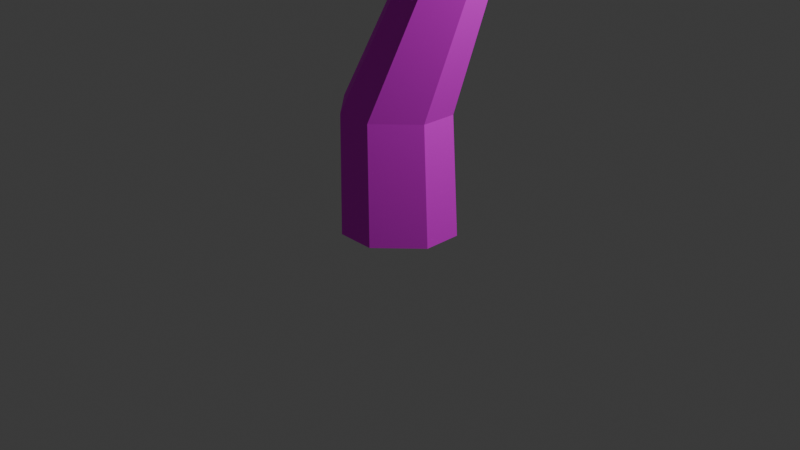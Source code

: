 # Source: tree1.blend  (saved by Blender 5.0.119; exported with 4.5.12 LTS)
import bpy
from mathutils import Matrix  # noqa: F401  (used for matrix-valued properties, if any)

bpy.ops.wm.read_factory_settings(use_empty=True)
scene = bpy.context.scene
scene.name = 'Scene'

# ---- collections
col_collection = bpy.data.collections.new('Collection'); scene.collection.children.link(col_collection)

# ---- images (referenced by path relative to the original .blend; pixels are not part of the script)
import os
ASSET_DIR = os.environ.get("B2B_ASSET_DIR", "")  # directory of the original .blend (textures are referenced by path, not embedded)
HERE = os.path.dirname(os.path.abspath(__file__))  # packed textures are extracted next to this script under _unpacked/

def load_image(name, relpath, width, height, colorspace="sRGB"):
    """Load a texture the original file referenced (path relative to the .blend, or extracted next to this script)."""
    p = next((c for c in (os.path.join(HERE, relpath), os.path.join(ASSET_DIR, relpath)) if relpath and os.path.exists(c)), "")
    if p:
        img = bpy.data.images.load(p, check_existing=True)
        img.name = name
    else:  # same state as the original file: an image datablock whose file is absent (Cycles renders it pink)
        img = bpy.data.images.new(name, width, height)
        img.source = "FILE"
        img.filepath = "//" + (relpath or name)
    img.colorspace_settings.name = colorspace
    return img
img_tree_png = load_image('tree.png', 'tree.png', 1024, 1024, 'sRGB')

# ---- materials (node trees are filled in below, after node groups)
mat_material_001 = bpy.data.materials.new('Material.001')

# ---- material node trees
mat_material_001.use_nodes = True; mat_material_001.node_tree.nodes.clear()
_N = mat_material_001.node_tree.nodes; _L = mat_material_001.node_tree.links
n0 = _N.new('ShaderNodeBsdfPrincipled'); n0.name = 'Principled BSDF'; n0.location = (-200, 100)
n0.inputs[2].default_value = 1.0
n0.inputs[10].default_value = 0.005
n1 = _N.new('ShaderNodeOutputMaterial'); n1.name = 'Material Output'; n1.location = (200, 100)
n2 = _N.new('ShaderNodeTexImage'); n2.name = 'Image Texture'; n2.location = (-490, 77)
n2.image = img_tree_png
n2.interpolation = 'Closest'
_L.new(n0.outputs[0], n1.inputs[0])
_L.new(n2.outputs[0], n0.inputs[0])
_L.new(n2.outputs[1], n0.inputs[4])
n1.is_active_output = True

# ---- world
world_world = bpy.data.worlds.new('World'); scene.world = world_world
world_world.use_nodes = True; world_world.node_tree.nodes.clear()
_N = world_world.node_tree.nodes; _L = world_world.node_tree.links
n0 = _N.new('ShaderNodeOutputWorld'); n0.name = 'World Output'; n0.location = (200, 100)
n1 = _N.new('ShaderNodeBackground'); n1.name = 'Background'; n1.location = (-200, 100)
n1.inputs[0].default_value = (0.05088, 0.05088, 0.05088, 1.0)
_L.new(n1.outputs[0], n0.inputs[0])
n0.is_active_output = True
world_world.color = (0.05088, 0.05088, 0.05088)
world_world.sun_shadow_jitter_overblur = 0.0

# ---- cameras
cam_camera = bpy.data.cameras.new('Camera')
cam_camera.clip_end = 100.0
cam_camera.ortho_scale = 7.314

# ---- lights
light_light = bpy.data.lights.new('Light', 'POINT')
light_light.energy = 1000.0
light_light.shadow_soft_size = 0.1

# ---- meshes
me_cube_003 = bpy.data.meshes.new('Cube.003')
me_cube_003.from_pydata([(-0.1536, -0.6322, -0.01205), (-0.5489, -0.237, -0.01205), (0.2778, 0.1412, 8.192), (-0.5489, 0.1703, -0.01205), (-0.1536, 0.5655, -0.01205), (0.6488, -0.237, -0.01205), (0.2536, -0.6322, -0.01205), (0.2536, 0.5655, -0.01205), (0.6488, 0.1703, -0.01205), (0.1367, -0.3441, 4.237), (-0.06946, -0.138, 4.237), (0.102, 0.261, 4.212), (-0.06946, 0.07441, 4.237), (0.5552, 0.07441, 4.237), (0.409, 0.2578, 4.256), (0.349, -0.3441, 4.237), (0.5552, -0.138, 4.237), (-0.3149, -0.4829, 5.369), (-0.171, -0.06476, 6.896), (-0.49, -0.1275, 5.369), (-0.2415, 0.07991, 6.915), (-0.1346, 0.04756, 5.369), (-0.09915, 0.1508, 6.921), (0.04049, -0.3078, 5.369), (-0.02866, 0.006132, 6.902), (-0.2414, 0.006568, 6.906), (-0.49, -0.3078, 5.369), (-0.1715, 0.151, 6.922), (-0.3149, 0.04756, 5.369), (-0.02881, 0.07948, 6.911), (0.04049, -0.1275, 5.369), (-0.09872, -0.06491, 6.894), (-0.1346, -0.4829, 5.369), (0.1262, -0.01779, 2.684), (-0.5015, -0.264, 1.261), (0.403, 0.5442, 2.684), (-0.1335, 0.4833, 1.261), (0.9651, 0.2674, 2.684), (0.6138, 0.1152, 1.261), (0.6883, -0.2946, 2.684), (0.2457, -0.6321, 1.261), (-0.1335, -0.6321, 1.261), (0.403, -0.2946, 2.684), (-0.5015, 0.1152, 1.261), (0.1262, 0.2674, 2.684), (0.2457, 0.4833, 1.261), (0.6883, 0.5442, 2.684), (0.6138, -0.264, 1.261), (0.9651, -0.01779, 2.684), (-0.273, -0.3607, 5.893), (-0.426, -0.05016, 5.893), (-0.1154, 0.1028, 5.893), (0.03753, -0.2078, 5.893), (-0.426, -0.2078, 5.893), (-0.273, 0.1028, 5.893), (0.03753, -0.05016, 5.893), (-0.1154, -0.3607, 5.893), (0.05363, -0.06774, 5.756), (-0.002882, -0.009749, 5.861), (0.05528, -0.1039, 5.541), (-0.01416, -0.07284, 5.401), (-0.1472, 0.05867, 5.493), (-0.08856, 0.001557, 5.401), (-0.1351, 0.08816, 5.739), (-0.05249, 0.03986, 5.861), (0.3726, 0.2323, 5.922), (0.3362, 0.2884, 5.816), (0.4486, 0.2751, 5.58), (0.3825, 0.3044, 5.634), (0.5073, 0.2184, 5.591), (0.5291, 0.1725, 5.709), (0.4118, 0.1944, 5.929), (0.479, 0.1664, 5.866), (0.7831, 0.8829, 6.198), (0.207, 0.1604, 4.729), (-0.2452, -0.009949, 4.71), (-0.05202, -0.4021, 4.71), (0.147, -0.4021, 4.71), (0.3401, -0.009949, 4.71), (-0.08672, 0.1636, 4.684), (-0.2452, -0.2089, 4.71), (0.3401, -0.2089, 4.71), (0.2057, -0.3852, 4.572), (0.2269, -0.3221, 4.71), (0.4316, -0.2616, 4.237), (0.292, -0.3604, 4.37), (0.26, -0.289, 4.71), (0.4028, -0.1882, 4.572), (0.4595, -0.2336, 4.237), (0.477, -0.1638, 4.409), (0.3949, -0.3374, 4.027), (0.6062, -0.123, 4.044), (0.6605, -0.7153, 4.872), (0.6617, -0.7744, 4.784), (0.7518, -0.7798, 4.667), (0.8734, -0.7261, 4.598), (0.6854, -0.6924, 4.875), (0.8862, -0.6392, 4.709), (0.8101, -0.6379, 4.803), (0.8944, -0.7068, 4.6), (0.9751, -1.512, 5.677), (-0.2452, -0.1377, 4.71), (-0.43, -0.2836, 5.207), (-0.49, -0.2371, 5.369), (-0.2975, -0.03506, 4.851), (-0.2452, -0.07827, 4.71), (-0.4431, -0.105, 5.243), (-0.49, -0.1724, 5.369), (-0.2928, -0.2282, 4.838), (-0.9884, -0.1469, 4.81), (-0.9418, -0.2292, 4.95), (-0.8615, -0.2724, 5.168), (-0.8301, -0.218, 5.34), (-0.9986, -0.08832, 4.809), (-0.9717, -0.03827, 4.959), (-0.8411, -0.1542, 5.339), (-0.8833, -0.09454, 5.202), (-1.618, -0.4415, 5.52), (-1.55, -0.4795, 5.555), (-1.393, -0.4733, 5.67), (-1.336, -0.4308, 5.726), (-1.628, -0.4081, 5.524), (-1.579, -0.3696, 5.573), (-1.347, -0.3944, 5.731), (-1.409, -0.3693, 5.695), (-1.702, -0.7943, 6.333), (-0.2725, -0.2856, 6.07), (-0.4119, -0.002482, 6.073), (-0.1291, 0.1369, 6.074), (0.01027, -0.1462, 6.071), (-0.4118, -0.1462, 6.072), (-0.2726, 0.1369, 6.075), (0.01024, -0.002554, 6.073), (-0.129, -0.2857, 6.07), (-0.4189, -0.177, 5.982), (-0.3495, -0.2842, 5.893), (-0.2728, -0.3232, 5.981), (-0.3422, -0.2159, 6.071), (-0.7598, -0.4412, 6.158), (-0.3986, -0.1973, 5.982), (-0.3487, -0.2767, 5.912), (-0.2931, -0.3028, 5.982), (-0.343, -0.2234, 6.051), (-0.3825, -0.2329, 5.936), (-0.313, -0.3025, 5.936), (-0.3092, -0.2673, 6.028), (-0.3787, -0.1977, 6.028), (0.007615, 0.2123, 4.448), (0.2555, 0.2594, 4.234), (0.06013, 0.162, 4.707), (0.308, 0.2091, 4.492), (0.1434, 1.052, 4.535), (0.308, 0.2091, 4.492), (0.2555, 0.2594, 4.234), (0.007665, 0.2123, 4.448), (0.06015, 0.162, 4.707), (0.3207, 0.242, 4.327), (0.1238, 0.2439, 4.299), (-0.005043, 0.1793, 4.613), (0.1919, 0.1774, 4.641), (0.2271, 1.103, 4.455), (0.2363, 1.159, 4.365), (0.1893, 1.189, 4.315), (0.09424, 1.166, 4.35), (0.01049, 1.114, 4.43), (0.001318, 1.058, 4.519), (0.04835, 1.028, 4.57), (0.2137, 1.472, 4.834), (0.2881, 1.598, 4.751), (0.2808, 1.532, 4.795), (0.2504, 1.635, 4.726), (0.1743, 1.608, 4.743), (0.1072, 1.548, 4.781), (0.09987, 1.482, 4.825), (0.1375, 1.445, 4.85), (0.2269, 1.709, 5.156), (-1.672, -0.8581, 6.176), (-1.266, -0.759, 6.418), (-1.422, -0.1163, 5.453), (-1.016, -0.01721, 5.695), (-1.444, -0.1369, 5.505), (-1.187, -0.2017, 5.909), (-0.5437, 0.02277, 4.958), (-0.2868, -0.04202, 5.362), (0.1297, 0.1123, 5.741), (0.08059, -0.06599, 6.188), (0.8122, 0.8439, 6.109), (0.7631, 0.6656, 6.555), (0.8775, 0.8187, 6.129), (0.9129, 0.7588, 6.461), (1.456, 1.292, 6.153), (1.491, 1.233, 6.485), (0.03629, 0.02935, 4.563), (0.2978, 0.05781, 4.968), (0.157, 1.077, 4.411), (0.4186, 1.106, 4.816), (0.1001, 1.235, 4.632), (0.2293, 1.052, 4.826), (-0.03009, 1.657, 5.115), (0.09906, 1.474, 5.31), (-0.4432, -0.3433, 7.113), (0.1024, 0.3997, 6.784), (-0.6669, -0.3555, 6.714), (-0.1213, 0.3876, 6.385), (-0.239, -0.2492, 7.465), (0.3273, 0.3236, 7.41), (-0.3775, -0.1446, 7.13), (0.1889, 0.4282, 7.074), (0.1565, 1.303, 4.528), (-0.005181, 1.325, 4.073), (0.038, 0.2443, 4.52), (-0.1236, 0.2658, 4.065), (0.2525, 1.803, 4.852), (0.1153, 2.056, 4.465), (0.1637, 0.8991, 4.294), (0.02652, 1.152, 3.906), (-0.1615, -0.1974, 4.603), (-0.3238, -0.01614, 4.186), (-1.141, -0.1237, 5.016), (-1.304, 0.05759, 4.599), (-0.9742, 0.03271, 5.141), (-1.067, -0.1094, 4.689), (-1.784, -0.5629, 5.496), (-1.877, -0.705, 5.043), (-1.325, -0.2811, 5.284), (-1.721, -0.4173, 5.044), (-1.72, -0.7056, 6.178), (-2.117, -0.8418, 5.938), (0.6364, 0.6686, 6.012), (0.9115, 0.6477, 5.616), (-0.1156, 0.09499, 5.521), (0.1595, 0.07409, 5.124), (1.026, 0.9134, 6.21), (1.197, 0.9017, 5.967), (0.565, 0.563, 5.902), (0.7358, 0.5514, 5.659), (-0.0591, -0.1741, 7.937), (0.4013, 0.2916, 7.892), (-0.122, -0.1406, 7.638), (0.3384, 0.3251, 7.594), (-0.2211, -0.1851, 6.22), (-0.3617, -0.1937, 5.938), (-0.6822, -0.6472, 6.464), (-0.8228, -0.6557, 6.181)], [], [(18, 2, 25), (36, 4, 3, 43), (38, 8, 7, 45), (40, 6, 5, 47), (25, 2, 20), (31, 2, 18), (27, 2, 22), (29, 2, 24), (37, 13, 91, 48), (35, 11, 148, 14, 46), (39, 90, 9, 42), (33, 10, 12, 44), (77, 82, 83), (78, 13, 14, 150, 74), (79, 147, 11, 12, 75), (42, 9, 10, 33), (2, 27, 20), (54, 28, 19, 50), (2, 29, 22), (55, 57, 58), (2, 31, 24), (56, 32, 23, 52), (78, 30, 23, 81), (132, 29, 24, 129), (79, 28, 21, 74, 149), (131, 27, 22, 128), (77, 32, 17, 76), (133, 31, 18, 126), (80, 108, 101), (130, 25, 20, 127), (76, 108, 80), (126, 18, 25, 130, 137), (0, 41, 34, 1), (41, 42, 33, 34), (1, 34, 43, 3), (34, 33, 44, 43), (6, 40, 41, 0), (40, 39, 42, 41), (4, 36, 45, 7), (36, 35, 46, 45), (8, 38, 47, 5), (38, 37, 48, 47), (15, 90, 84), (39, 40, 47, 48), (13, 37, 46, 14), (37, 38, 45, 46), (11, 35, 44, 12), (35, 36, 43, 44), (17, 49, 135, 53, 26), (26, 53, 103), (32, 56, 49, 17), (28, 61, 21), (30, 59, 23), (133, 56, 52, 129), (132, 58, 64, 128), (131, 54, 50, 127), (64, 58, 71, 65), (60, 59, 30), (61, 62, 21), (64, 63, 51), (52, 57, 55), (23, 59, 57, 52), (63, 54, 51), (61, 28, 54, 63), (57, 59, 70, 72), (59, 60, 69, 70), (60, 62, 67, 69), (61, 63, 66, 68), (63, 64, 65, 66), (58, 57, 72, 71), (62, 61, 68, 67), (71, 72, 73), (70, 69, 73), (67, 68, 73), (65, 71, 73), (72, 70, 73), (69, 67, 73), (68, 66, 73), (66, 65, 73), (9, 76, 80, 10), (10, 101, 105, 12), (15, 85, 9), (164, 165, 173, 172), (13, 89, 16), (28, 79, 104, 106), (30, 78, 74, 21, 62, 60), (32, 77, 83), (84, 88, 99, 95), (76, 82, 77), (9, 85, 82, 76), (84, 85, 15), (87, 78, 81), (86, 87, 81), (89, 13, 78, 87), (89, 88, 16), (83, 86, 23, 32), (23, 86, 81), (92, 93, 100), (9, 90, 15), (91, 13, 16), (91, 90, 39, 48), (84, 90, 91, 88), (88, 91, 16), (86, 83, 92, 96), (88, 89, 97, 99), (83, 82, 93, 92), (87, 86, 96, 98), (89, 87, 98, 97), (85, 84, 95, 94), (82, 85, 94, 93), (105, 104, 75), (99, 97, 100), (98, 96, 100), (96, 92, 100), (93, 94, 100), (95, 99, 100), (97, 98, 100), (94, 95, 100), (12, 105, 75), (106, 19, 28), (107, 50, 19), (106, 107, 19), (116, 114, 122, 124), (104, 79, 75), (102, 17, 26), (103, 102, 26), (103, 53, 50, 107), (101, 10, 80), (108, 76, 17, 102), (103, 107, 115, 112), (107, 106, 116, 115), (108, 102, 111, 110), (104, 105, 113, 114), (106, 104, 114, 116), (102, 103, 112, 111), (105, 101, 109, 113), (101, 108, 110, 109), (123, 124, 125), (113, 109, 117, 121), (111, 112, 120, 119), (109, 110, 118, 117), (112, 115, 123, 120), (115, 116, 124, 123), (114, 113, 121, 122), (110, 111, 119, 118), (122, 121, 125), (118, 119, 125), (124, 122, 125), (121, 117, 125), (119, 120, 125), (117, 118, 125), (120, 123, 125), (27, 131, 127, 20), (29, 132, 128, 22), (31, 133, 129, 24), (53, 134, 130, 127, 50), (56, 133, 126, 136, 49), (54, 131, 128, 51), (55, 132, 129, 52), (128, 64, 51), (58, 132, 55), (144, 141, 138), (146, 139, 138), (142, 146, 138), (143, 140, 138), (135, 140, 143, 139, 134, 53), (136, 126, 137, 142, 145, 141), (49, 136, 141, 144, 140, 135), (139, 146, 142, 137, 130, 134), (140, 144, 138), (139, 143, 138), (145, 142, 138), (141, 145, 138), (165, 166, 174, 173), (162, 163, 171, 170), (163, 164, 172, 171), (159, 152, 160, 151), (155, 159, 151, 166), (156, 153, 162, 161), (154, 158, 165, 164), (148, 153, 156, 152, 150, 14), (147, 79, 149, 155, 158, 154), (11, 147, 154, 157, 153, 148), (152, 159, 155, 149, 74, 150), (157, 154, 164, 163), (153, 157, 163, 162), (152, 156, 161, 160), (158, 155, 166, 165), (173, 174, 175), (167, 169, 175), (170, 171, 175), (171, 172, 175), (160, 161, 168, 169), (161, 162, 170, 168), (166, 151, 167, 174), (151, 160, 169, 167), (172, 173, 175), (168, 170, 175), (169, 168, 175), (174, 167, 175), (176, 177, 179, 178), (180, 181, 183, 182), (184, 185, 187, 186), (188, 189, 191, 190), (192, 193, 195, 194), (196, 197, 199, 198), (203, 202, 200, 201), (207, 206, 204, 205), (208, 209, 211, 210), (212, 213, 215, 214), (216, 217, 219, 218), (220, 221, 223, 222), (224, 225, 227, 226), (228, 229, 231, 230), (232, 233, 235, 234), (239, 238, 236, 237), (243, 242, 240, 241)])
_uv = me_cube_003.uv_layers.new(name='UVMap')
_uv.uv.foreach_set('vector', [0.7912, 0.08476, 0.7755, 0.3019, 0.7755, 0.08319, 0.624, 0.204, 0.6223, 0.006648, 0.7103, 0.006844, 0.7013, 0.1991, 0.4755, 0.2217, 0.4696, 0.007267, 0.5573, 0.006807, 0.5645, 0.2124, 0.3255, 0.2254, 0.3188, 0.008104, 0.4062, 0.007647, 0.4111, 0.2247, 0.8031, 0.08319, 0.8031, 0.3019, 0.7917, 0.08561, 0.8144, 0.08667, 0.8036, 0.3009, 0.8036, 0.08319, 0.7663, 0.7606, 0.7663, 0.9719, 0.7555, 0.7642, 0.7781, 0.7631, 0.7668, 0.9697, 0.7668, 0.7606, 0.4953, 0.4411, 0.5051, 0.6678, 0.4711, 0.6435, 0.4574, 0.4438, 0.5892, 0.4366, 0.5874, 0.6805, 0.5635, 0.6763, 0.54, 0.6724, 0.5479, 0.4375, 0.4029, 0.4501, 0.4276, 0.656, 0.4016, 0.7019, 0.3598, 0.4582, 0.6969, 0.4472, 0.6588, 0.705, 0.625, 0.6978, 0.6502, 0.4398, 0.4349, 0.7719, 0.4343, 0.7474, 0.4523, 0.7649, 0.508, 0.7488, 0.5051, 0.6678, 0.54, 0.6724, 0.5415, 0.7135, 0.5422, 0.7541, 0.5893, 0.7643, 0.5888, 0.7212, 0.5874, 0.6805, 0.625, 0.6978, 0.6234, 0.7818, 0.7597, 0.4632, 0.7047, 0.7056, 0.6588, 0.705, 0.6969, 0.4472, 0.8296, 0.2997, 0.815, 0.08891, 0.8296, 0.08319, 0.5765, 0.9716, 0.5882, 0.8853, 0.6269, 0.8929, 0.6112, 0.9712, 0.7944, 0.9686, 0.7787, 0.7623, 0.7944, 0.7606, 0.5181, 0.9667, 0.5166, 0.9456, 0.5274, 0.9627, 0.8301, 0.2976, 0.8301, 0.08319, 0.8447, 0.08902, 0.4629, 0.9678, 0.4362, 0.8901, 0.477, 0.8795, 0.4946, 0.9651, 0.508, 0.7488, 0.5107, 0.8789, 0.477, 0.8795, 0.4763, 0.7544, 0.8483, 0.7649, 0.8373, 0.8967, 0.8262, 0.8932, 0.8262, 0.7606, 0.5893, 0.7643, 0.5882, 0.8853, 0.5574, 0.8811, 0.5422, 0.7541, 0.5655, 0.7593, 0.8714, 0.7606, 0.8602, 0.894, 0.8489, 0.8942, 0.8489, 0.7613, 0.4349, 0.7719, 0.4362, 0.8901, 0.4095, 0.9, 0.4052, 0.7853, 0.8677, 0.08395, 0.8677, 0.2179, 0.8564, 0.2177, 0.8452, 0.08319, 0.6544, 0.7874, 0.6537, 0.809, 0.6434, 0.7854, 0.7976, 0.3024, 0.7976, 0.438, 0.7865, 0.4414, 0.7755, 0.3066, 0.6963, 0.7831, 0.6537, 0.809, 0.6544, 0.7874, 0.8604, 0.3026, 0.8452, 0.4367, 0.8295, 0.438, 0.8295, 0.3024, 0.8449, 0.3025, 0.8652, 0.008365, 0.8296, 0.2249, 0.7556, 0.2041, 0.7752, 0.007301, 0.8296, 0.2249, 0.7597, 0.4632, 0.6969, 0.4472, 0.7556, 0.2041, 0.7752, 0.007301, 0.7556, 0.2041, 0.7013, 0.1991, 0.7103, 0.006844, 0.7556, 0.2041, 0.6969, 0.4472, 0.6502, 0.4398, 0.7013, 0.1991, 0.3188, 0.008104, 0.3255, 0.2254, 0.2651, 0.2284, 0.2542, 0.008395, 0.3255, 0.2254, 0.4029, 0.4501, 0.3598, 0.4582, 0.2651, 0.2284, 0.6223, 0.006648, 0.624, 0.204, 0.5645, 0.2124, 0.5573, 0.006807, 0.624, 0.204, 0.5892, 0.4366, 0.5479, 0.4375, 0.5645, 0.2124, 0.4696, 0.007267, 0.4755, 0.2217, 0.4111, 0.2247, 0.4062, 0.007647, 0.4755, 0.2217, 0.4953, 0.4411, 0.4574, 0.4438, 0.4111, 0.2247, 0.4332, 0.6888, 0.4276, 0.656, 0.4502, 0.6824, 0.4029, 0.4501, 0.3255, 0.2254, 0.4111, 0.2247, 0.4574, 0.4438, 0.5051, 0.6678, 0.4953, 0.4411, 0.5479, 0.4375, 0.54, 0.6724, 0.4953, 0.4411, 0.4755, 0.2217, 0.5645, 0.2124, 0.5479, 0.4375, 0.5874, 0.6805, 0.5892, 0.4366, 0.6502, 0.4398, 0.625, 0.6978, 0.5892, 0.4366, 0.624, 0.204, 0.7013, 0.1991, 0.6502, 0.4398, 0.6894, 0.8938, 0.6693, 0.9761, 0.6526, 0.9737, 0.6358, 0.9712, 0.6526, 0.8949, 0.6526, 0.8949, 0.6358, 0.9712, 0.6427, 0.894, 0.4362, 0.8901, 0.4629, 0.9678, 0.4402, 0.9756, 0.4095, 0.9, 0.5882, 0.8853, 0.5585, 0.9042, 0.5574, 0.8811, 0.5107, 0.8789, 0.5126, 0.9105, 0.477, 0.8795, 0.4714, 0.9957, 0.4629, 0.9678, 0.4946, 0.9651, 0.5014, 0.9929, 0.523, 0.995, 0.5274, 0.9627, 0.5382, 0.9638, 0.5526, 0.9992, 0.5742, 1.001, 0.5765, 0.9716, 0.6112, 0.9712, 0.6043, 0.9996, 0.6429, 0.7767, 0.653, 0.7792, 0.6594, 0.8537, 0.6507, 0.8533, 0.5255, 0.8854, 0.5126, 0.9105, 0.5107, 0.8789, 0.5585, 0.9042, 0.5448, 0.8864, 0.5574, 0.8811, 0.5382, 0.9638, 0.5551, 0.9457, 0.5514, 0.9705, 0.4946, 0.9651, 0.5166, 0.9456, 0.5181, 0.9667, 0.477, 0.8795, 0.5126, 0.9105, 0.5166, 0.9456, 0.4946, 0.9651, 0.5551, 0.9457, 0.5765, 0.9716, 0.5514, 0.9705, 0.5585, 0.9042, 0.5882, 0.8853, 0.5765, 0.9716, 0.5551, 0.9457, 0.6743, 0.7788, 0.7113, 0.7702, 0.6966, 0.8548, 0.6739, 0.8552, 0.7113, 0.7702, 0.7381, 0.7609, 0.7147, 0.8547, 0.6966, 0.8548, 0.7381, 0.7609, 0.755, 0.7606, 0.7268, 0.8578, 0.7147, 0.8547, 0.587, 0.7606, 0.6223, 0.7678, 0.6292, 0.852, 0.598, 0.8545, 0.6223, 0.7678, 0.6429, 0.7767, 0.6507, 0.8533, 0.6292, 0.852, 0.653, 0.7792, 0.6743, 0.7788, 0.6739, 0.8552, 0.6594, 0.8537, 0.5688, 0.7636, 0.587, 0.7606, 0.598, 0.8545, 0.5849, 0.8591, 0.6594, 0.8537, 0.6739, 0.8552, 0.6602, 0.9843, 0.6966, 0.8548, 0.7147, 0.8547, 0.6602, 0.9843, 0.5849, 0.8591, 0.598, 0.8545, 0.6602, 0.9843, 0.6507, 0.8533, 0.6594, 0.8537, 0.6602, 0.9843, 0.6739, 0.8552, 0.6966, 0.8548, 0.6602, 0.9843, 0.7147, 0.8547, 0.7268, 0.8578, 0.6602, 0.9843, 0.598, 0.8545, 0.6292, 0.852, 0.6602, 0.9843, 0.6292, 0.852, 0.6507, 0.8533, 0.6602, 0.9843, 0.7047, 0.7056, 0.6963, 0.7831, 0.6544, 0.7874, 0.6588, 0.705, 0.6588, 0.705, 0.6434, 0.7854, 0.6341, 0.7837, 0.625, 0.6978, 0.4332, 0.6888, 0.4334, 0.7119, 0.4016, 0.7019, 0.8847, 0.5936, 0.8683, 0.5965, 0.8774, 0.5125, 0.8888, 0.5109, 0.5051, 0.6678, 0.4748, 0.7015, 0.4745, 0.6729, 0.5882, 0.8853, 0.5893, 0.7643, 0.6233, 0.8061, 0.625, 0.8727, 0.5107, 0.8789, 0.508, 0.7488, 0.5422, 0.7541, 0.5574, 0.8811, 0.5448, 0.8864, 0.5255, 0.8854, 0.4362, 0.8901, 0.4349, 0.7719, 0.4523, 0.7649, 0.7371, 0.4525, 0.7429, 0.4533, 0.7252, 0.5579, 0.7209, 0.5574, 0.4052, 0.7853, 0.4343, 0.7474, 0.4349, 0.7719, 0.4016, 0.7019, 0.4334, 0.7119, 0.4343, 0.7474, 0.4052, 0.7853, 0.4502, 0.6824, 0.4334, 0.7119, 0.4332, 0.6888, 0.4757, 0.7298, 0.508, 0.7488, 0.4763, 0.7544, 0.4594, 0.7619, 0.4757, 0.7298, 0.4763, 0.7544, 0.4748, 0.7015, 0.5051, 0.6678, 0.508, 0.7488, 0.4757, 0.7298, 0.4748, 0.7015, 0.4558, 0.6802, 0.4745, 0.6729, 0.4523, 0.7649, 0.4594, 0.7619, 0.477, 0.8795, 0.4362, 0.8901, 0.477, 0.8795, 0.4594, 0.7619, 0.4763, 0.7544, 0.656, 0.5608, 0.6747, 0.5599, 0.6555, 0.76, 0.4016, 0.7019, 0.4276, 0.656, 0.4332, 0.6888, 0.4711, 0.6435, 0.5051, 0.6678, 0.4745, 0.6729, 0.4711, 0.6435, 0.4276, 0.656, 0.4029, 0.4501, 0.4574, 0.4438, 0.4502, 0.6824, 0.4276, 0.656, 0.4711, 0.6435, 0.4558, 0.6802, 0.4558, 0.6802, 0.4711, 0.6435, 0.4745, 0.6729, 0.6498, 0.461, 0.6564, 0.4607, 0.656, 0.5608, 0.6503, 0.5605, 0.5688, 0.4525, 0.5953, 0.4552, 0.606, 0.5555, 0.5869, 0.5566, 0.6564, 0.4607, 0.6753, 0.4587, 0.6747, 0.5599, 0.656, 0.5608, 0.6218, 0.4592, 0.6498, 0.461, 0.6503, 0.5605, 0.6242, 0.5573, 0.5953, 0.4552, 0.6218, 0.4592, 0.6242, 0.5573, 0.606, 0.5555, 0.7054, 0.4546, 0.7371, 0.4525, 0.7209, 0.5574, 0.6984, 0.5581, 0.6753, 0.4587, 0.7054, 0.4546, 0.6984, 0.5581, 0.6747, 0.5599, 0.6341, 0.7837, 0.6233, 0.8061, 0.6234, 0.7818, 0.5869, 0.5566, 0.606, 0.5555, 0.6555, 0.76, 0.6242, 0.5573, 0.6503, 0.5605, 0.6555, 0.76, 0.6503, 0.5605, 0.656, 0.5608, 0.6555, 0.76, 0.6747, 0.5599, 0.6984, 0.5581, 0.6555, 0.76, 0.7209, 0.5574, 0.7252, 0.5579, 0.6555, 0.76, 0.606, 0.5555, 0.6242, 0.5573, 0.6555, 0.76, 0.6984, 0.5581, 0.7209, 0.5574, 0.6555, 0.76, 0.625, 0.6978, 0.6341, 0.7837, 0.6234, 0.7818, 0.625, 0.8727, 0.6269, 0.8929, 0.5882, 0.8853, 0.6334, 0.8933, 0.6112, 0.9712, 0.6269, 0.8929, 0.625, 0.8727, 0.6334, 0.8933, 0.6269, 0.8929, 0.7053, 0.1946, 0.7438, 0.1938, 0.7277, 0.3253, 0.6964, 0.3243, 0.6233, 0.8061, 0.5893, 0.7643, 0.6234, 0.7818, 0.6527, 0.8702, 0.6894, 0.8938, 0.6526, 0.8949, 0.6427, 0.894, 0.6527, 0.8702, 0.6526, 0.8949, 0.6427, 0.894, 0.6358, 0.9712, 0.6112, 0.9712, 0.6334, 0.8933, 0.6434, 0.7854, 0.6588, 0.705, 0.6544, 0.7874, 0.6537, 0.809, 0.6963, 0.7831, 0.6894, 0.8938, 0.6527, 0.8702, 0.6619, 0.1405, 0.6702, 0.14, 0.6788, 0.1991, 0.6666, 0.2001, 0.6702, 0.14, 0.6878, 0.1315, 0.7053, 0.1946, 0.6788, 0.1991, 0.5944, 0.1071, 0.6409, 0.1328, 0.6314, 0.2014, 0.5932, 0.2054, 0.743, 0.09532, 0.7663, 0.08319, 0.7662, 0.1912, 0.7438, 0.1938, 0.6878, 0.1315, 0.743, 0.09532, 0.7438, 0.1938, 0.7053, 0.1946, 0.6409, 0.1328, 0.6619, 0.1405, 0.6666, 0.2001, 0.6314, 0.2014, 0.7663, 0.08319, 0.7749, 0.08329, 0.7749, 0.1924, 0.7662, 0.1912, 0.5734, 0.09686, 0.5944, 0.1071, 0.5932, 0.2054, 0.5688, 0.2036, 0.6843, 0.3248, 0.6964, 0.3243, 0.6967, 0.452, 0.7662, 0.1912, 0.7749, 0.1924, 0.7436, 0.3291, 0.739, 0.3271, 0.6314, 0.2014, 0.6666, 0.2001, 0.6783, 0.3262, 0.6644, 0.3305, 0.5688, 0.2036, 0.5932, 0.2054, 0.6349, 0.3387, 0.6228, 0.3417, 0.6666, 0.2001, 0.6788, 0.1991, 0.6843, 0.3248, 0.6783, 0.3262, 0.6788, 0.1991, 0.7053, 0.1946, 0.6964, 0.3243, 0.6843, 0.3248, 0.7438, 0.1938, 0.7662, 0.1912, 0.739, 0.3271, 0.7277, 0.3253, 0.5932, 0.2054, 0.6314, 0.2014, 0.6644, 0.3305, 0.6349, 0.3387, 0.7277, 0.3253, 0.739, 0.3271, 0.6967, 0.452, 0.6349, 0.3387, 0.6644, 0.3305, 0.6967, 0.452, 0.6964, 0.3243, 0.7277, 0.3253, 0.6967, 0.452, 0.739, 0.3271, 0.7436, 0.3291, 0.6967, 0.452, 0.6644, 0.3305, 0.6783, 0.3262, 0.6967, 0.452, 0.6228, 0.3417, 0.6349, 0.3387, 0.6967, 0.452, 0.6783, 0.3262, 0.6843, 0.3248, 0.6967, 0.452, 0.7949, 0.8977, 0.7949, 0.7637, 0.8257, 0.7606, 0.8104, 0.895, 0.8755, 0.4339, 0.8609, 0.3024, 0.8918, 0.3024, 0.8912, 0.4353, 0.8135, 0.4355, 0.7982, 0.3024, 0.8289, 0.3055, 0.8289, 0.4381, 0.6358, 0.9712, 0.6311, 0.9852, 0.6264, 0.9992, 0.6043, 0.9996, 0.6112, 0.9712, 0.4629, 0.9678, 0.4714, 0.9957, 0.4506, 1.004, 0.4453, 0.9897, 0.4402, 0.9756, 0.5765, 0.9716, 0.5742, 1.001, 0.5526, 0.9992, 0.5514, 0.9705, 0.5181, 0.9667, 0.523, 0.995, 0.5014, 0.9929, 0.4946, 0.9651, 0.5526, 0.9992, 0.5382, 0.9638, 0.5514, 0.9705, 0.5274, 0.9627, 0.523, 0.995, 0.5181, 0.9667, 0.7988, 0.9194, 0.8047, 0.9142, 0.8554, 0.9776, 0.8306, 0.9081, 0.8382, 0.9059, 0.8554, 0.9776, 0.8229, 0.9093, 0.8306, 0.9081, 0.8554, 0.9776, 0.8468, 0.9021, 0.8554, 0.8982, 0.8554, 0.9776, 0.6526, 0.9737, 0.6514, 0.9768, 0.6423, 0.9793, 0.6356, 0.9859, 0.6311, 0.9852, 0.6358, 0.9712, 0.6631, 0.9899, 0.6568, 1.004, 0.6416, 1.001, 0.6428, 0.9984, 0.6519, 0.9958, 0.6586, 0.9893, 0.6693, 0.9761, 0.6631, 0.9899, 0.6586, 0.9893, 0.6575, 0.9815, 0.6514, 0.9768, 0.6526, 0.9737, 0.6356, 0.9859, 0.6367, 0.9936, 0.6428, 0.9984, 0.6416, 1.001, 0.6264, 0.9992, 0.6311, 0.9852, 0.7949, 0.9262, 0.7988, 0.9194, 0.8554, 0.9776, 0.8382, 0.9059, 0.8468, 0.9021, 0.8554, 0.9776, 0.8136, 0.9112, 0.8229, 0.9093, 0.8554, 0.9776, 0.8047, 0.9142, 0.8136, 0.9112, 0.8554, 0.9776, 0.8683, 0.5965, 0.8554, 0.597, 0.8692, 0.5117, 0.8774, 0.5125, 0.9196, 0.5892, 0.904, 0.5909, 0.9021, 0.5072, 0.913, 0.5034, 0.904, 0.5909, 0.8847, 0.5936, 0.8888, 0.5109, 0.9021, 0.5072, 0.8049, 0.735, 0.7811, 0.724, 0.8178, 0.5795, 0.8379, 0.5898, 0.823, 0.742, 0.8049, 0.735, 0.8379, 0.5898, 0.8554, 0.597, 0.7596, 0.713, 0.7435, 0.7048, 0.7936, 0.5654, 0.8035, 0.5708, 0.8641, 0.7385, 0.8386, 0.7411, 0.8683, 0.5965, 0.8847, 0.5936, 0.5635, 0.6763, 0.5635, 0.6763, 0.5489, 0.6873, 0.5415, 0.7135, 0.5415, 0.7135, 0.54, 0.6724, 0.5888, 0.7212, 0.5893, 0.7643, 0.5655, 0.7593, 0.5655, 0.7593, 0.581, 0.7485, 0.5888, 0.7212, 0.5874, 0.6805, 0.5888, 0.7212, 0.5888, 0.7212, 0.5796, 0.693, 0.5635, 0.6763, 0.5635, 0.6763, 0.5415, 0.7135, 0.5496, 0.7416, 0.5655, 0.7593, 0.5655, 0.7593, 0.5422, 0.7541, 0.5415, 0.7135, 0.8953, 0.7367, 0.8641, 0.7385, 0.8847, 0.5936, 0.904, 0.5909, 0.9196, 0.7367, 0.8953, 0.7367, 0.904, 0.5909, 0.9196, 0.5892, 0.7811, 0.724, 0.7596, 0.713, 0.8035, 0.5708, 0.8178, 0.5795, 0.8386, 0.7411, 0.823, 0.742, 0.8554, 0.597, 0.8683, 0.5965, 0.8774, 0.5125, 0.8692, 0.5117, 0.8788, 0.4525, 0.8583, 0.5061, 0.8465, 0.499, 0.8788, 0.4525, 0.913, 0.5034, 0.9021, 0.5072, 0.8788, 0.4525, 0.9021, 0.5072, 0.8888, 0.5109, 0.8788, 0.4525, 0.8178, 0.5795, 0.8035, 0.5708, 0.8373, 0.4931, 0.8465, 0.499, 0.8035, 0.5708, 0.7936, 0.5654, 0.8305, 0.4886, 0.8373, 0.4931, 0.8554, 0.597, 0.8379, 0.5898, 0.8583, 0.5061, 0.8692, 0.5117, 0.8379, 0.5898, 0.8178, 0.5795, 0.8465, 0.499, 0.8583, 0.5061, 0.8888, 0.5109, 0.8774, 0.5125, 0.8788, 0.4525, 0.8373, 0.4931, 0.8305, 0.4886, 0.8788, 0.4525, 0.8465, 0.499, 0.8373, 0.4931, 0.8788, 0.4525, 0.8692, 0.5117, 0.8583, 0.5061, 0.8788, 0.4525, 0.004539, 0.3858, 0.2389, 0.3862, 0.2379, 0.9033, 0.003499, 0.9028, 0.004539, 0.2896, 0.2389, 0.2901, 0.2379, 0.8072, 0.003499, 0.8067, 0.004539, 0.2896, 0.2389, 0.2901, 0.2379, 0.8072, 0.003499, 0.8067, 0.004539, 0.3858, 0.2389, 0.3862, 0.2379, 0.9033, 0.003499, 0.9028, 0.004539, 0.3858, 0.2389, 0.3862, 0.2379, 0.9033, 0.003499, 0.9028, 0.004539, 0.3858, 0.2389, 0.3862, 0.2379, 0.9033, 0.003499, 0.9028, 0.003765, 0.8927, 0.003765, 0.3927, 0.2376, 0.3927, 0.2376, 0.8927, 0.003765, 0.7966, 0.003765, 0.2966, 0.2376, 0.2966, 0.2376, 0.7966, 0.004539, 0.2896, 0.2389, 0.2901, 0.2379, 0.8072, 0.003499, 0.8067, 0.004539, 0.3858, 0.2389, 0.3862, 0.2379, 0.9033, 0.003499, 0.9028, 0.004539, 0.3858, 0.2389, 0.3862, 0.2379, 0.9033, 0.003499, 0.9028, 0.004539, 0.3858, 0.2389, 0.3862, 0.2379, 0.9033, 0.003499, 0.9028, 0.004539, 0.3858, 0.2389, 0.3862, 0.2379, 0.9033, 0.003499, 0.9028, 0.004539, 0.3858, 0.2389, 0.3862, 0.2379, 0.9033, 0.003499, 0.9028, 0.004539, 0.3858, 0.2389, 0.3862, 0.2379, 0.9033, 0.003499, 0.9028, 0.003765, 0.8927, 0.003765, 0.3927, 0.2376, 0.3927, 0.2376, 0.8927, 0.004539, 0.2896, 0.2389, 0.2901, 0.2379, 0.8072, 0.003499, 0.8067])
me_cube_003.materials.append(mat_material_001)
me_cube_003.update()

# ---- objects
ob_light = bpy.data.objects.new('Light', light_light)
ob_camera = bpy.data.objects.new('Camera', cam_camera)
ob_cube = bpy.data.objects.new('Cube', me_cube_003)

# ---- transforms, parenting, visibility, modifiers, constraints
ob_light.location = (4.076, 1.005, 5.904)
ob_light.rotation_euler = (0.6503, 0.05522, 1.866)
ob_light.lock_rotations_4d = False
ob_light.empty_display_type = 'ARROWS'
ob_light.color = (0.0, 0.0, 0.0, 0.0)
ob_light.lineart.crease_threshold = 0.0
ob_camera.location = (7.359, -6.926, 4.958)
ob_camera.rotation_euler = (1.109, 0.0, 0.8149)
ob_camera.lock_rotations_4d = False
ob_camera.empty_display_type = 'ARROWS'
ob_camera.color = (0.0, 0.0, 0.0, 0.0)
ob_camera.display_type = 'WIRE'
ob_camera.lineart.crease_threshold = 0.0
ob_cube.location = (0.0, 0.0, 0.0)

# ---- collection membership
col_collection.objects.link(ob_light)
col_collection.objects.link(ob_camera)
col_collection.objects.link(ob_cube)

# ---- scene / render settings (as saved in the file)
scene.camera = ob_camera
scene.frame_start = 1; scene.frame_end = 250; scene.frame_set(1)
scene.render.engine = 'BLENDER_EEVEE_NEXT'
scene.render.bake_bias = 0.0
scene.render.bake_samples = 0
scene.render.compositor_device = 'GPU'
scene.eevee.use_volume_custom_range = False
scene.eevee.fast_gi_thickness_near = 0.1
scene.eevee.fast_gi_thickness_far = 0.0
scene.eevee.ray_tracing_options.screen_trace_thickness = 0.1
bpy.context.view_layer.update()
